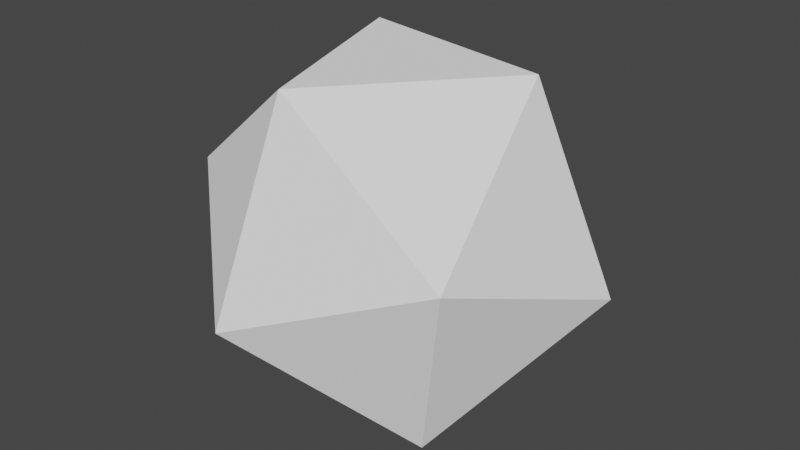 # Source: GemBlue.blend  (saved by Blender 3.0.42; exported with 4.5.12 LTS)
import bpy
from mathutils import Matrix  # noqa: F401  (used for matrix-valued properties, if any)

bpy.ops.wm.read_factory_settings(use_empty=True)
scene = bpy.context.scene
scene.name = 'Scene'

# ---- collections
col_collection = bpy.data.collections.new('Collection'); scene.collection.children.link(col_collection)

# ---- world
world_world = bpy.data.worlds.new('World'); scene.world = world_world
world_world.use_nodes = True; world_world.node_tree.nodes.clear()
_N = world_world.node_tree.nodes; _L = world_world.node_tree.links
n0 = _N.new('ShaderNodeOutputWorld'); n0.name = 'World Output'; n0.location = (450, 300)
n1 = _N.new('ShaderNodeBackground'); n1.name = 'Background'; n1.location = (10, 300)
n1.inputs[0].default_value = (0.05088, 0.05088, 0.05088, 1.0)
n1.inputs[1].default_value = 3.7
n2 = _N.new('ShaderNodeBackground'); n2.name = 'Background.001'; n2.location = (9, 161)
n2.inputs[0].default_value = (0.05088, 0.05088, 0.05088, 1.0)
n3 = _N.new('ShaderNodeMixShader'); n3.name = 'Mix Shader'; n3.location = (230, 283)
n4 = _N.new('ShaderNodeLightPath'); n4.name = 'Light Path'; n4.location = (0, 31)
_L.new(n1.outputs[0], n3.inputs[1])
_L.new(n3.outputs[0], n0.inputs[0])
_L.new(n4.outputs[0], n3.inputs[0])
_L.new(n2.outputs[0], n3.inputs[2])
n0.is_active_output = True
world_world.color = (0.05088, 0.05088, 0.05088)
world_world.use_sun_shadow = False
world_world.sun_shadow_jitter_overblur = 0.0

# ---- meshes
me_gemblue = bpy.data.meshes.new('GemBlue')
me_gemblue.from_pydata([(0.07761, 0.3719, -0.4955), (0.287, -0.2503, -0.4948), (-0.3566, -0.1205, -0.4982), (-0.4594, 0.4057, -0.1193), (0.1206, 0.6011, 0.1182), (0.5819, 0.1956, -0.1139), (-0.1206, -0.6011, -0.1182), (-0.5819, -0.1956, 0.1139), (-0.287, 0.2503, 0.4948), (0.3566, 0.1205, 0.4982), (0.4594, -0.4057, 0.1193), (-0.07761, -0.3719, 0.4955)], [], [(0, 1, 2), (1, 0, 5), (0, 2, 3), (0, 3, 4), (0, 4, 5), (1, 5, 10), (2, 1, 6), (3, 2, 7), (4, 3, 8), (5, 4, 9), (1, 10, 6), (2, 6, 7), (3, 7, 8), (4, 8, 9), (5, 9, 10), (6, 10, 11), (7, 6, 11), (8, 7, 11), (9, 8, 11), (10, 9, 11)])
_uv = me_gemblue.uv_layers.new(name='UVMap')
_uv.uv.foreach_set('vector', [0.1818, 0.0, 0.2727, 0.1575, 0.09091, 0.1575, 0.2727, 0.1575, 0.3636, 0.0, 0.4545, 0.1575, 0.9091, 0.0, 1.0, 0.1575, 0.8182, 0.1575, 0.7273, 0.0, 0.8182, 0.1575, 0.6364, 0.1575, 0.5455, 0.0, 0.6364, 0.1575, 0.4545, 0.1575, 0.2727, 0.1575, 0.4545, 0.1575, 0.3636, 0.3149, 0.09091, 0.1575, 0.2727, 0.1575, 0.1818, 0.3149, 0.8182, 0.1575, 1.0, 0.1575, 0.9091, 0.3149, 0.6364, 0.1575, 0.8182, 0.1575, 0.7273, 0.3149, 0.4545, 0.1575, 0.6364, 0.1575, 0.5455, 0.3149, 0.2727, 0.1575, 0.3636, 0.3149, 0.1818, 0.3149, 0.09091, 0.1575, 0.1818, 0.3149, 0.0, 0.3149, 0.8182, 0.1575, 0.9091, 0.3149, 0.7273, 0.3149, 0.6364, 0.1575, 0.7273, 0.3149, 0.5455, 0.3149, 0.4545, 0.1575, 0.5455, 0.3149, 0.3636, 0.3149, 0.1818, 0.3149, 0.3636, 0.3149, 0.2727, 0.4724, 0.0, 0.3149, 0.1818, 0.3149, 0.09091, 0.4724, 0.7273, 0.3149, 0.9091, 0.3149, 0.8182, 0.4724, 0.5455, 0.3149, 0.7273, 0.3149, 0.6364, 0.4724, 0.3636, 0.3149, 0.5455, 0.3149, 0.4545, 0.4724])
me_gemblue.use_remesh_fix_poles = True
me_gemblue.use_remesh_preserve_attributes = False
me_gemblue.update()

# ---- objects
ob_empty_noimp = bpy.data.objects.new('Empty-noimp', None)
ob_gemblue = bpy.data.objects.new('GemBlue', me_gemblue)

# ---- transforms, parenting, visibility, modifiers, constraints
ob_empty_noimp.location = (-0.007904, 2.811e-09, -0.02092)
ob_empty_noimp.rotation_euler = (1.571, -0.07457, -1.004e-08)
ob_empty_noimp.scale = (0.1431, 0.1431, 0.1431)
ob_empty_noimp.empty_display_type = 'IMAGE'
ob_empty_noimp.empty_display_size = 5.0
ob_empty_noimp.use_empty_image_alpha = True
ob_empty_noimp.color = (1.0, 1.0, 1.0, 0.1789)
ob_gemblue.location = (0.0, 0.0, 0.0)

# ---- collection membership
col_collection.objects.link(ob_empty_noimp)
col_collection.objects.link(ob_gemblue)

# ---- scene / render settings (as saved in the file)
scene.frame_start = 1; scene.frame_end = 250; scene.frame_set(1)
scene.render.engine = 'BLENDER_EEVEE_NEXT'
scene.cycles.sampling_pattern = 'TABULATED_SOBOL'
scene.cycles.use_light_tree = False
scene.view_settings.view_transform = 'Filmic'
bpy.context.view_layer.update()

# ---- added for rendering (the .blend has no active camera and no usable light): camera, sun
cam_auto = bpy.data.cameras.new('AutoCamera')
cam_auto.lens = 50.0
cam_auto.sensor_width = 36.0
cam_auto.clip_end = 1000.0
ob_auto_camera = bpy.data.objects.new('AutoCamera', cam_auto)
scene.collection.objects.link(ob_auto_camera)
ob_auto_camera.location = (1.80177, -2.16212, 1.44141)
ob_auto_camera.rotation_euler = (1.09748, -7.21219e-08, 0.694738)
scene.camera = ob_auto_camera
light_auto_sun = bpy.data.lights.new('AutoSun', 'SUN')
light_auto_sun.energy = 3.0
light_auto_sun.angle = 0.0523599
ob_auto_sun = bpy.data.objects.new('AutoSun', light_auto_sun)
scene.collection.objects.link(ob_auto_sun)
ob_auto_sun.rotation_euler = (0.872665, 0.174533, 0.523599)
bpy.context.view_layer.update()
